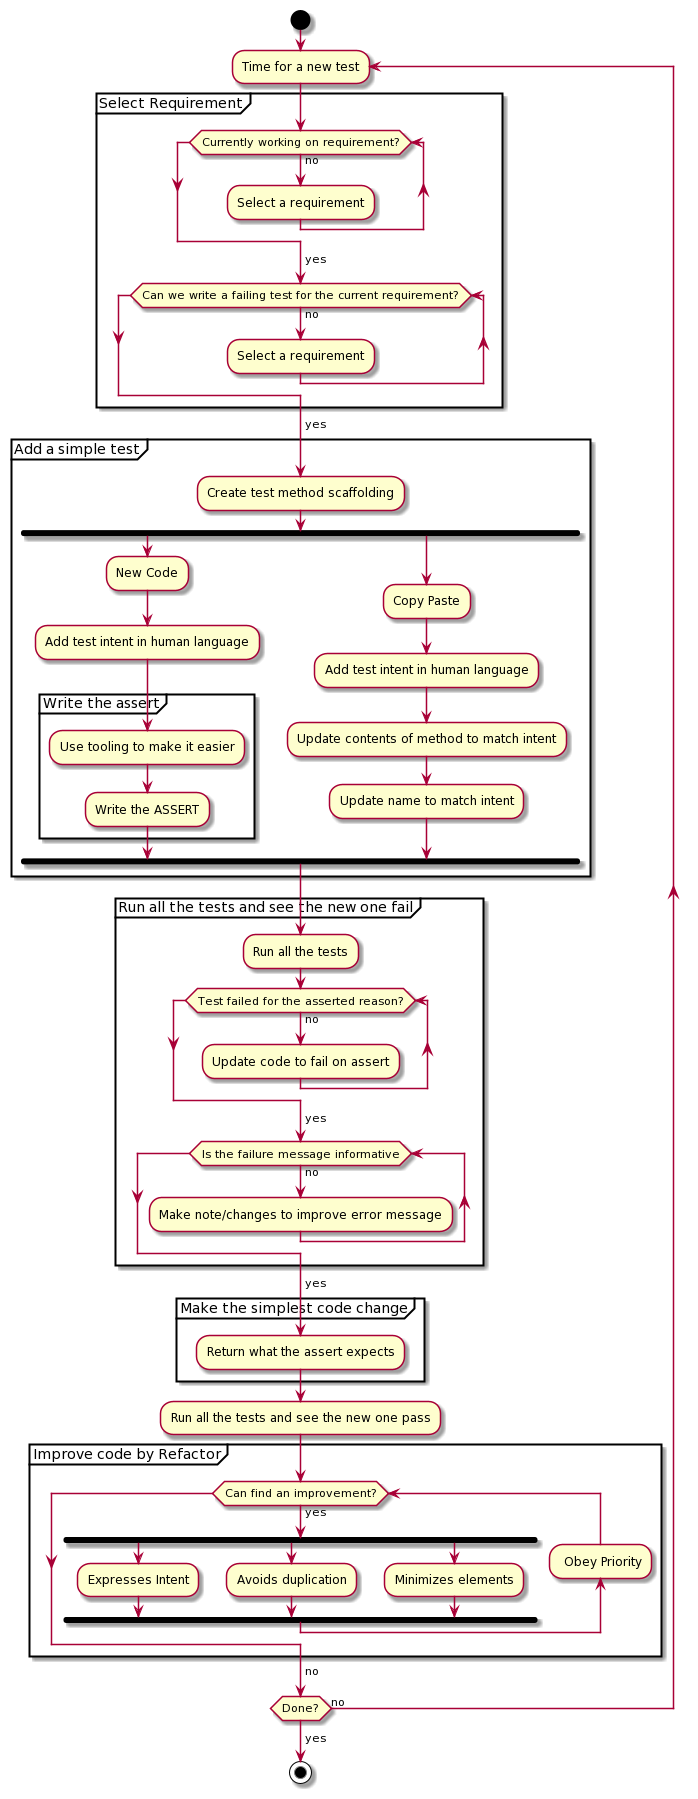

The diagram above was rendered by PlantUML. Its source (embedded in the PNG):
@startuml
start

repeat :Time for a new test;
  partition "Select Requirement"{
      while (Currently working on requirement?) is (no)
        :Select a requirement;
      endwhile
      ->yes;
    while (Can we write a failing test for the current requirement?) is (no)
      :Select a requirement;
    endwhile
    ->yes;
  }

  partition "Add a simple test"{
    :Create test method scaffolding;
      fork
        :New Code;
        :Add test intent in human language;
        partition "Write the assert"{
          :Use tooling to make it easier;
          :Write the ASSERT;
        }
      fork again
        :Copy Paste;
        :Add test intent in human language;
        :Update contents of method to match intent;
        :Update name to match intent;
      end fork
  }
  partition "Run all the tests and see the new one fail"{
    :Run all the tests;
    while (Test failed for the asserted reason?) is (no)
      :Update code to fail on assert;
    endwhile
    -> yes;
    while (Is the failure message informative) is (no)
      :Make note/changes to improve error message;
    endwhile
    -> yes;

  }

  partition "Make the simplest code change"{
    :Return what the assert expects;
  }
  :Run all the tests and see the new one pass;

  partition "Improve code by Refactor"{
  while (Can find an improvement?) is (yes)
      fork
        :Expresses Intent;
      fork again
        :Avoids duplication;
      fork again
        :Minimizes elements;
      end fork
      backward: Obey Priority;
    endWhile
    ->no;
  }
  
repeat while (Done?) is (no)
->yes;

stop
@enduml